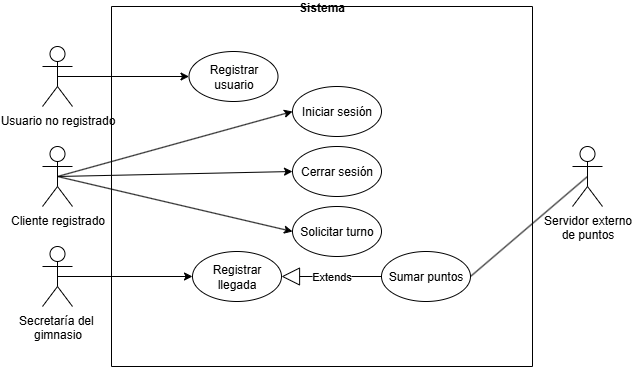

The diagram above was exported from draw.io. Its source (the exported page's mxGraphModel, read from the mxfile embedded in the PNG):
<mxGraphModel dx="922" dy="1398" grid="1" gridSize="10" guides="1" tooltips="1" connect="1" arrows="1" fold="1" page="1" pageScale="1" pageWidth="827" pageHeight="1169" math="0" shadow="0">
  <root>
    <mxCell id="0" />
    <mxCell id="1" parent="0" />
    <mxCell id="bE1fMMaBjShANDZMzFts-9" value="Sistema" style="swimlane;startSize=0;" parent="1" vertex="1">
      <mxGeometry x="219" y="-240" width="421" height="360" as="geometry" />
    </mxCell>
    <mxCell id="wx9w2FH9imUkHPkPg3mr-15" value="Cerrar sesión" style="ellipse;whiteSpace=wrap;html=1;" parent="bE1fMMaBjShANDZMzFts-9" vertex="1">
      <mxGeometry x="181" y="140" width="89" height="50" as="geometry" />
    </mxCell>
    <mxCell id="wx9w2FH9imUkHPkPg3mr-25" value="Registrar&lt;div&gt;llegada&lt;/div&gt;" style="ellipse;whiteSpace=wrap;html=1;" parent="bE1fMMaBjShANDZMzFts-9" vertex="1">
      <mxGeometry x="81" y="245" width="89" height="50" as="geometry" />
    </mxCell>
    <mxCell id="QGWB7ZTRxfgMDJa-IXaZ-2" value="Iniciar sesión" style="ellipse;whiteSpace=wrap;html=1;" vertex="1" parent="bE1fMMaBjShANDZMzFts-9">
      <mxGeometry x="181" y="80" width="89" height="50" as="geometry" />
    </mxCell>
    <mxCell id="QGWB7ZTRxfgMDJa-IXaZ-1" value="Solicitar turno" style="ellipse;whiteSpace=wrap;html=1;" vertex="1" parent="bE1fMMaBjShANDZMzFts-9">
      <mxGeometry x="181" y="200" width="89" height="50" as="geometry" />
    </mxCell>
    <mxCell id="QGWB7ZTRxfgMDJa-IXaZ-3" value="Registrar&lt;div&gt;usuario&lt;/div&gt;" style="ellipse;whiteSpace=wrap;html=1;" vertex="1" parent="bE1fMMaBjShANDZMzFts-9">
      <mxGeometry x="77.5" y="45" width="89" height="50" as="geometry" />
    </mxCell>
    <mxCell id="QGWB7ZTRxfgMDJa-IXaZ-10" value="Sumar puntos" style="ellipse;whiteSpace=wrap;html=1;" vertex="1" parent="bE1fMMaBjShANDZMzFts-9">
      <mxGeometry x="270" y="245" width="89" height="50" as="geometry" />
    </mxCell>
    <mxCell id="QGWB7ZTRxfgMDJa-IXaZ-11" value="Extends" style="endArrow=block;endSize=16;endFill=0;html=1;rounded=0;entryX=1;entryY=0.5;entryDx=0;entryDy=0;exitX=0;exitY=0.5;exitDx=0;exitDy=0;" edge="1" parent="bE1fMMaBjShANDZMzFts-9" source="QGWB7ZTRxfgMDJa-IXaZ-10" target="wx9w2FH9imUkHPkPg3mr-25">
      <mxGeometry width="160" relative="1" as="geometry">
        <mxPoint x="111" y="230" as="sourcePoint" />
        <mxPoint x="271" y="230" as="targetPoint" />
      </mxGeometry>
    </mxCell>
    <mxCell id="3yawdOKBSbXpGwttdyqn-10" style="edgeStyle=orthogonalEdgeStyle;rounded=0;orthogonalLoop=1;jettySize=auto;html=1;exitX=0.5;exitY=1;exitDx=0;exitDy=0;" parent="1" source="bE1fMMaBjShANDZMzFts-9" target="bE1fMMaBjShANDZMzFts-9" edge="1">
      <mxGeometry relative="1" as="geometry" />
    </mxCell>
    <mxCell id="wx9w2FH9imUkHPkPg3mr-9" style="edgeStyle=orthogonalEdgeStyle;rounded=0;orthogonalLoop=1;jettySize=auto;html=1;exitX=0.5;exitY=1;exitDx=0;exitDy=0;" parent="1" source="bE1fMMaBjShANDZMzFts-9" target="bE1fMMaBjShANDZMzFts-9" edge="1">
      <mxGeometry relative="1" as="geometry" />
    </mxCell>
    <mxCell id="wx9w2FH9imUkHPkPg3mr-8" value="Servidor externo&lt;div&gt;de puntos&lt;/div&gt;" style="shape=umlActor;verticalLabelPosition=bottom;verticalAlign=top;html=1;outlineConnect=0;" parent="1" vertex="1">
      <mxGeometry x="680" y="-100" width="30" height="60" as="geometry" />
    </mxCell>
    <mxCell id="bE1fMMaBjShANDZMzFts-7" value="Cliente registrado" style="shape=umlActor;verticalLabelPosition=bottom;verticalAlign=top;html=1;outlineConnect=0;" parent="1" vertex="1">
      <mxGeometry x="150" y="-100" width="30" height="60" as="geometry" />
    </mxCell>
    <mxCell id="wx9w2FH9imUkHPkPg3mr-16" value="Usuario no registrado" style="shape=umlActor;verticalLabelPosition=bottom;verticalAlign=top;html=1;outlineConnect=0;" parent="1" vertex="1">
      <mxGeometry x="150" y="-200" width="30" height="60" as="geometry" />
    </mxCell>
    <mxCell id="wx9w2FH9imUkHPkPg3mr-22" value="" style="endArrow=none;html=1;rounded=0;entryX=1;entryY=0.5;entryDx=0;entryDy=0;exitX=0.5;exitY=0.5;exitDx=0;exitDy=0;exitPerimeter=0;" parent="1" source="wx9w2FH9imUkHPkPg3mr-8" target="QGWB7ZTRxfgMDJa-IXaZ-10" edge="1">
      <mxGeometry width="50" height="50" relative="1" as="geometry">
        <mxPoint x="741" y="-90" as="sourcePoint" />
        <mxPoint x="569" y="-70" as="targetPoint" />
      </mxGeometry>
    </mxCell>
    <mxCell id="wx9w2FH9imUkHPkPg3mr-28" value="" style="endArrow=classic;html=1;rounded=0;exitX=0.5;exitY=0.5;exitDx=0;exitDy=0;exitPerimeter=0;entryX=0;entryY=0.5;entryDx=0;entryDy=0;" parent="1" source="wx9w2FH9imUkHPkPg3mr-32" target="wx9w2FH9imUkHPkPg3mr-25" edge="1">
      <mxGeometry width="50" height="50" relative="1" as="geometry">
        <mxPoint x="390" y="20" as="sourcePoint" />
        <mxPoint x="440" y="-30" as="targetPoint" />
      </mxGeometry>
    </mxCell>
    <mxCell id="wx9w2FH9imUkHPkPg3mr-32" value="Secretaría del&amp;nbsp;&lt;div&gt;gimnasio&lt;/div&gt;" style="shape=umlActor;verticalLabelPosition=bottom;verticalAlign=top;html=1;outlineConnect=0;" parent="1" vertex="1">
      <mxGeometry x="150" width="30" height="60" as="geometry" />
    </mxCell>
    <mxCell id="QGWB7ZTRxfgMDJa-IXaZ-6" value="" style="endArrow=classic;html=1;rounded=0;entryX=0;entryY=0.5;entryDx=0;entryDy=0;exitX=0.5;exitY=0.5;exitDx=0;exitDy=0;exitPerimeter=0;" edge="1" parent="1" source="wx9w2FH9imUkHPkPg3mr-16" target="QGWB7ZTRxfgMDJa-IXaZ-3">
      <mxGeometry width="50" height="50" relative="1" as="geometry">
        <mxPoint x="390" y="-100" as="sourcePoint" />
        <mxPoint x="440" y="-150" as="targetPoint" />
      </mxGeometry>
    </mxCell>
    <mxCell id="QGWB7ZTRxfgMDJa-IXaZ-7" value="" style="endArrow=classic;html=1;rounded=0;exitX=0.5;exitY=0.5;exitDx=0;exitDy=0;exitPerimeter=0;entryX=0;entryY=0.5;entryDx=0;entryDy=0;" edge="1" parent="1" source="bE1fMMaBjShANDZMzFts-7" target="wx9w2FH9imUkHPkPg3mr-15">
      <mxGeometry width="50" height="50" relative="1" as="geometry">
        <mxPoint x="180" y="-70.5" as="sourcePoint" />
        <mxPoint x="280" y="-70" as="targetPoint" />
      </mxGeometry>
    </mxCell>
    <mxCell id="QGWB7ZTRxfgMDJa-IXaZ-8" value="" style="endArrow=classic;html=1;rounded=0;exitX=0.5;exitY=0.5;exitDx=0;exitDy=0;exitPerimeter=0;entryX=0;entryY=0.5;entryDx=0;entryDy=0;" edge="1" parent="1" source="bE1fMMaBjShANDZMzFts-7" target="QGWB7ZTRxfgMDJa-IXaZ-1">
      <mxGeometry width="50" height="50" relative="1" as="geometry">
        <mxPoint x="240" y="-60" as="sourcePoint" />
        <mxPoint x="375" y="-60" as="targetPoint" />
      </mxGeometry>
    </mxCell>
    <mxCell id="QGWB7ZTRxfgMDJa-IXaZ-9" value="" style="endArrow=classic;html=1;rounded=0;exitX=0.5;exitY=0.5;exitDx=0;exitDy=0;exitPerimeter=0;entryX=0;entryY=0.5;entryDx=0;entryDy=0;" edge="1" parent="1" source="bE1fMMaBjShANDZMzFts-7" target="QGWB7ZTRxfgMDJa-IXaZ-2">
      <mxGeometry width="50" height="50" relative="1" as="geometry">
        <mxPoint x="140" y="-135" as="sourcePoint" />
        <mxPoint x="275" y="-90" as="targetPoint" />
      </mxGeometry>
    </mxCell>
  </root>
</mxGraphModel>